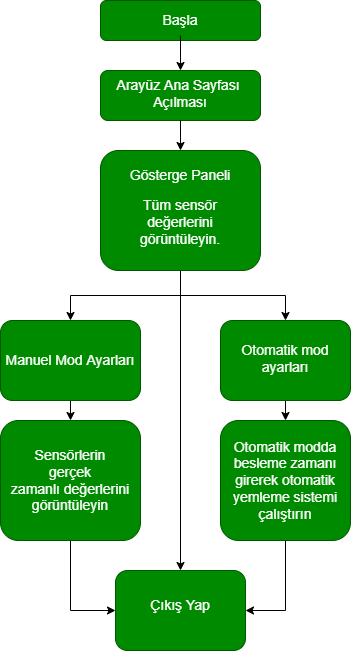

The diagram above was exported from draw.io. Its source (the exported page's mxGraphModel, read from the mxfile embedded in the PNG):
<mxGraphModel dx="1422" dy="762" grid="1" gridSize="10" guides="1" tooltips="1" connect="1" arrows="1" fold="1" page="1" pageScale="1" pageWidth="827" pageHeight="1169" math="0" shadow="0">
  <root>
    <mxCell id="0" />
    <mxCell id="1" parent="0" />
    <mxCell id="ARkfvFSQgQmhTMXMhfhZ-6" value="" style="rounded=1;whiteSpace=wrap;html=1;fontFamily=Helvetica;fontSize=10;fontColor=#ffffff;strokeColor=#005700;fillColor=#008a00;" parent="1" vertex="1">
      <mxGeometry x="320" y="40" width="160" height="40" as="geometry" />
    </mxCell>
    <mxCell id="ARkfvFSQgQmhTMXMhfhZ-40" style="edgeStyle=orthogonalEdgeStyle;rounded=0;orthogonalLoop=1;jettySize=auto;html=1;exitX=0.5;exitY=1;exitDx=0;exitDy=0;entryX=0.5;entryY=0;entryDx=0;entryDy=0;fontFamily=Helvetica;fontSize=14;fontColor=#FFFFFF;" parent="1" source="ARkfvFSQgQmhTMXMhfhZ-8" target="ARkfvFSQgQmhTMXMhfhZ-9" edge="1">
      <mxGeometry relative="1" as="geometry" />
    </mxCell>
    <mxCell id="ARkfvFSQgQmhTMXMhfhZ-8" value="Başla" style="text;whiteSpace=wrap;html=1;fontSize=14;fontFamily=Helvetica;fontColor=#FFFFFF;align=center;" parent="1" vertex="1">
      <mxGeometry x="330" y="45" width="140" height="30" as="geometry" />
    </mxCell>
    <mxCell id="ARkfvFSQgQmhTMXMhfhZ-13" value="" style="group" parent="1" connectable="0" vertex="1">
      <mxGeometry x="320" y="110" width="160" height="50" as="geometry" />
    </mxCell>
    <mxCell id="ARkfvFSQgQmhTMXMhfhZ-12" value="" style="rounded=1;whiteSpace=wrap;html=1;fontFamily=Helvetica;fontSize=10;fontColor=#ffffff;strokeColor=#005700;fillColor=#008a00;" parent="ARkfvFSQgQmhTMXMhfhZ-13" vertex="1">
      <mxGeometry width="160" height="50" as="geometry" />
    </mxCell>
    <mxCell id="ARkfvFSQgQmhTMXMhfhZ-9" value="Arayüz Ana Sayfası&amp;nbsp;&lt;br&gt;Açılması" style="text;whiteSpace=wrap;html=1;fontSize=14;fontFamily=Helvetica;fontColor=#FFFFFF;align=center;" parent="ARkfvFSQgQmhTMXMhfhZ-13" vertex="1">
      <mxGeometry x="10" width="140" height="30" as="geometry" />
    </mxCell>
    <mxCell id="ARkfvFSQgQmhTMXMhfhZ-47" style="edgeStyle=orthogonalEdgeStyle;rounded=0;orthogonalLoop=1;jettySize=auto;html=1;exitX=0.5;exitY=1;exitDx=0;exitDy=0;entryX=0.5;entryY=0;entryDx=0;entryDy=0;fontFamily=Helvetica;fontSize=14;fontColor=#FFFFFF;" parent="1" source="ARkfvFSQgQmhTMXMhfhZ-17" target="ARkfvFSQgQmhTMXMhfhZ-24" edge="1">
      <mxGeometry relative="1" as="geometry" />
    </mxCell>
    <mxCell id="ARkfvFSQgQmhTMXMhfhZ-48" style="edgeStyle=orthogonalEdgeStyle;rounded=0;orthogonalLoop=1;jettySize=auto;html=1;exitX=0.5;exitY=1;exitDx=0;exitDy=0;entryX=0.5;entryY=0;entryDx=0;entryDy=0;fontFamily=Helvetica;fontSize=14;fontColor=#FFFFFF;" parent="1" source="ARkfvFSQgQmhTMXMhfhZ-17" target="ARkfvFSQgQmhTMXMhfhZ-33" edge="1">
      <mxGeometry relative="1" as="geometry" />
    </mxCell>
    <mxCell id="gcSEb6T1ItFvCgwg1hsQ-5" style="edgeStyle=orthogonalEdgeStyle;rounded=0;orthogonalLoop=1;jettySize=auto;html=1;exitX=0.5;exitY=1;exitDx=0;exitDy=0;entryX=0.5;entryY=0;entryDx=0;entryDy=0;fontSize=9;" edge="1" parent="1" source="ARkfvFSQgQmhTMXMhfhZ-17" target="gcSEb6T1ItFvCgwg1hsQ-3">
      <mxGeometry relative="1" as="geometry" />
    </mxCell>
    <mxCell id="ARkfvFSQgQmhTMXMhfhZ-17" value="" style="rounded=1;whiteSpace=wrap;html=1;fontFamily=Helvetica;fontSize=14;fontColor=#ffffff;strokeColor=#005700;fillColor=#008a00;" parent="1" vertex="1">
      <mxGeometry x="320" y="190" width="160" height="120" as="geometry" />
    </mxCell>
    <mxCell id="ARkfvFSQgQmhTMXMhfhZ-19" value="Tüm sensör&lt;br&gt;değerlerini&lt;br&gt; görüntüleyin." style="text;whiteSpace=wrap;html=1;fontSize=14;fontFamily=Helvetica;fontColor=#FFFFFF;align=center;" parent="1" vertex="1">
      <mxGeometry x="285" y="230" width="230" height="70" as="geometry" />
    </mxCell>
    <mxCell id="ARkfvFSQgQmhTMXMhfhZ-20" value="Gösterge Paneli" style="text;html=1;strokeColor=none;fillColor=none;align=center;verticalAlign=middle;whiteSpace=wrap;rounded=0;fontFamily=Helvetica;fontSize=14;fontColor=#FFFFFF;" parent="1" vertex="1">
      <mxGeometry x="345" y="200" width="110" height="30" as="geometry" />
    </mxCell>
    <mxCell id="ARkfvFSQgQmhTMXMhfhZ-53" style="edgeStyle=orthogonalEdgeStyle;rounded=0;orthogonalLoop=1;jettySize=auto;html=1;exitX=0.5;exitY=1;exitDx=0;exitDy=0;entryX=0.5;entryY=0;entryDx=0;entryDy=0;fontFamily=Helvetica;fontSize=14;fontColor=#FFFFFF;" parent="1" source="ARkfvFSQgQmhTMXMhfhZ-24" target="ARkfvFSQgQmhTMXMhfhZ-25" edge="1">
      <mxGeometry relative="1" as="geometry" />
    </mxCell>
    <mxCell id="ARkfvFSQgQmhTMXMhfhZ-24" value="Manuel Mod Ayarları" style="rounded=1;whiteSpace=wrap;html=1;fontFamily=Helvetica;fontSize=14;fontColor=#ffffff;strokeColor=#005700;fillColor=#008a00;" parent="1" vertex="1">
      <mxGeometry x="220" y="360" width="140" height="80" as="geometry" />
    </mxCell>
    <mxCell id="gcSEb6T1ItFvCgwg1hsQ-6" style="edgeStyle=orthogonalEdgeStyle;rounded=0;orthogonalLoop=1;jettySize=auto;html=1;entryX=0;entryY=0.5;entryDx=0;entryDy=0;fontSize=9;" edge="1" parent="1" source="ARkfvFSQgQmhTMXMhfhZ-25" target="gcSEb6T1ItFvCgwg1hsQ-3">
      <mxGeometry relative="1" as="geometry" />
    </mxCell>
    <mxCell id="ARkfvFSQgQmhTMXMhfhZ-25" value="Sensörlerin&lt;br style=&quot;font-size: 14px;&quot;&gt;gerçek&lt;br style=&quot;font-size: 14px;&quot;&gt;zamanlı değerlerini görüntüleyin" style="rounded=1;whiteSpace=wrap;html=1;fontFamily=Helvetica;fontSize=14;fontColor=#ffffff;strokeColor=#005700;fillColor=#008a00;" parent="1" vertex="1">
      <mxGeometry x="220" y="460" width="140" height="120" as="geometry" />
    </mxCell>
    <mxCell id="ARkfvFSQgQmhTMXMhfhZ-55" style="edgeStyle=orthogonalEdgeStyle;rounded=0;orthogonalLoop=1;jettySize=auto;html=1;exitX=0.5;exitY=1;exitDx=0;exitDy=0;entryX=0.5;entryY=0;entryDx=0;entryDy=0;fontFamily=Helvetica;fontSize=14;fontColor=#FFFFFF;" parent="1" source="ARkfvFSQgQmhTMXMhfhZ-33" target="ARkfvFSQgQmhTMXMhfhZ-34" edge="1">
      <mxGeometry relative="1" as="geometry" />
    </mxCell>
    <mxCell id="ARkfvFSQgQmhTMXMhfhZ-33" value="" style="rounded=1;whiteSpace=wrap;html=1;fontFamily=Helvetica;fontSize=10;fontColor=#ffffff;strokeColor=#005700;fillColor=#008a00;" parent="1" vertex="1">
      <mxGeometry x="440" y="360" width="130" height="80" as="geometry" />
    </mxCell>
    <mxCell id="gcSEb6T1ItFvCgwg1hsQ-7" style="edgeStyle=orthogonalEdgeStyle;rounded=0;orthogonalLoop=1;jettySize=auto;html=1;entryX=1;entryY=0.5;entryDx=0;entryDy=0;fontSize=9;" edge="1" parent="1" source="ARkfvFSQgQmhTMXMhfhZ-34" target="gcSEb6T1ItFvCgwg1hsQ-3">
      <mxGeometry relative="1" as="geometry" />
    </mxCell>
    <mxCell id="ARkfvFSQgQmhTMXMhfhZ-34" value="Otomatik modda besleme zamanı girerek otomatik yemleme sistemi çalıştırın" style="rounded=1;whiteSpace=wrap;html=1;fontFamily=Helvetica;fontSize=14;fontColor=#ffffff;strokeColor=#005700;fillColor=#008a00;" parent="1" vertex="1">
      <mxGeometry x="440" y="460" width="130" height="120" as="geometry" />
    </mxCell>
    <mxCell id="ARkfvFSQgQmhTMXMhfhZ-37" value="Otomatik mod&lt;br&gt;ayarları" style="text;whiteSpace=wrap;html=1;fontSize=14;fontFamily=Helvetica;fontColor=#FFFFFF;align=center;" parent="1" vertex="1">
      <mxGeometry x="450" y="375" width="110" height="50" as="geometry" />
    </mxCell>
    <mxCell id="ARkfvFSQgQmhTMXMhfhZ-41" style="edgeStyle=orthogonalEdgeStyle;rounded=0;orthogonalLoop=1;jettySize=auto;html=1;exitX=0.5;exitY=1;exitDx=0;exitDy=0;entryX=0.5;entryY=0;entryDx=0;entryDy=0;fontFamily=Helvetica;fontSize=14;fontColor=#FFFFFF;" parent="1" source="ARkfvFSQgQmhTMXMhfhZ-12" target="ARkfvFSQgQmhTMXMhfhZ-17" edge="1">
      <mxGeometry relative="1" as="geometry" />
    </mxCell>
    <mxCell id="gcSEb6T1ItFvCgwg1hsQ-3" value="" style="rounded=1;whiteSpace=wrap;html=1;fontFamily=Helvetica;fontSize=10;fontColor=#ffffff;strokeColor=#005700;fillColor=#008a00;" vertex="1" parent="1">
      <mxGeometry x="335" y="610" width="130" height="80" as="geometry" />
    </mxCell>
    <mxCell id="gcSEb6T1ItFvCgwg1hsQ-4" value="Çıkış Yap" style="text;whiteSpace=wrap;html=1;fontSize=14;fontFamily=Helvetica;fontColor=#FFFFFF;align=center;" vertex="1" parent="1">
      <mxGeometry x="345" y="630" width="110" height="50" as="geometry" />
    </mxCell>
  </root>
</mxGraphModel>